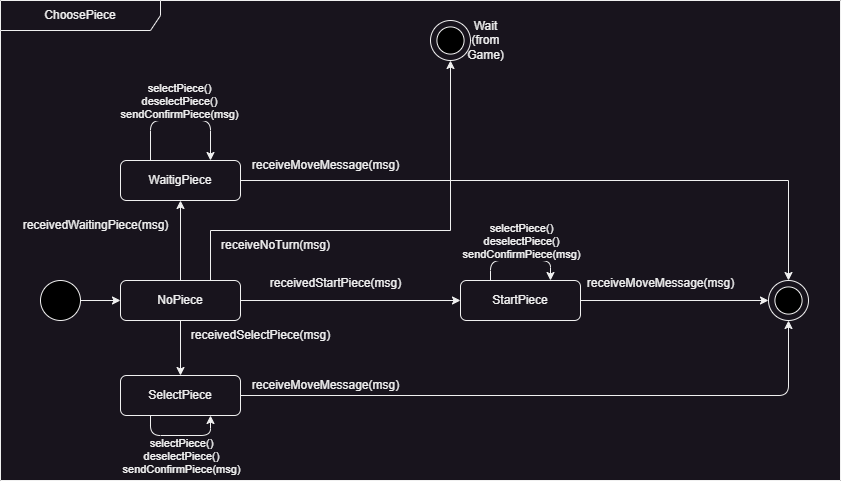

The diagram above was exported from draw.io. Its source (the exported page's mxGraphModel, read from the mxfile embedded in the PNG):
<mxGraphModel dx="847" dy="-1494" grid="1" gridSize="10" guides="1" tooltips="1" connect="1" arrows="1" fold="1" page="1" pageScale="1" pageWidth="827" pageHeight="1169" math="0" shadow="0">
  <root>
    <mxCell id="0" />
    <mxCell id="1" parent="0" />
    <mxCell id="YdLm4rfifH2N3zmE9KXH-1" value="ChoosePiece" style="shape=umlFrame;whiteSpace=wrap;html=1;pointerEvents=0;recursiveResize=0;container=1;collapsible=0;width=160;" parent="1" vertex="1">
      <mxGeometry x="1280" y="2400" width="840" height="480" as="geometry" />
    </mxCell>
    <mxCell id="jArMkAFE7bcjeZm6GePY-1" style="edgeStyle=orthogonalEdgeStyle;rounded=0;orthogonalLoop=1;jettySize=auto;html=1;exitX=0.5;exitY=1;exitDx=0;exitDy=0;entryX=0.5;entryY=0;entryDx=0;entryDy=0;" parent="YdLm4rfifH2N3zmE9KXH-1" source="YdLm4rfifH2N3zmE9KXH-96" target="YdLm4rfifH2N3zmE9KXH-150" edge="1">
      <mxGeometry relative="1" as="geometry" />
    </mxCell>
    <mxCell id="jArMkAFE7bcjeZm6GePY-3" style="edgeStyle=orthogonalEdgeStyle;rounded=0;orthogonalLoop=1;jettySize=auto;html=1;exitX=1;exitY=0.5;exitDx=0;exitDy=0;entryX=0;entryY=0.5;entryDx=0;entryDy=0;" parent="YdLm4rfifH2N3zmE9KXH-1" source="YdLm4rfifH2N3zmE9KXH-96" target="YdLm4rfifH2N3zmE9KXH-156" edge="1">
      <mxGeometry relative="1" as="geometry" />
    </mxCell>
    <mxCell id="jArMkAFE7bcjeZm6GePY-5" style="edgeStyle=orthogonalEdgeStyle;rounded=0;orthogonalLoop=1;jettySize=auto;html=1;exitX=0.5;exitY=0;exitDx=0;exitDy=0;entryX=0.5;entryY=1;entryDx=0;entryDy=0;" parent="YdLm4rfifH2N3zmE9KXH-1" source="YdLm4rfifH2N3zmE9KXH-96" target="YdLm4rfifH2N3zmE9KXH-114" edge="1">
      <mxGeometry relative="1" as="geometry" />
    </mxCell>
    <mxCell id="YdLm4rfifH2N3zmE9KXH-96" value="NoPiece" style="rounded=1;whiteSpace=wrap;html=1;" parent="YdLm4rfifH2N3zmE9KXH-1" vertex="1">
      <mxGeometry x="120" y="280" width="120" height="40" as="geometry" />
    </mxCell>
    <mxCell id="YdLm4rfifH2N3zmE9KXH-97" value="" style="ellipse;whiteSpace=wrap;html=1;aspect=fixed;fillColor=#000000;" parent="YdLm4rfifH2N3zmE9KXH-1" vertex="1">
      <mxGeometry x="40" y="280" width="40" height="40" as="geometry" />
    </mxCell>
    <mxCell id="YdLm4rfifH2N3zmE9KXH-98" style="edgeStyle=orthogonalEdgeStyle;rounded=0;orthogonalLoop=1;jettySize=auto;html=1;entryX=0;entryY=0.5;entryDx=0;entryDy=0;" parent="YdLm4rfifH2N3zmE9KXH-1" source="YdLm4rfifH2N3zmE9KXH-97" target="YdLm4rfifH2N3zmE9KXH-96" edge="1">
      <mxGeometry relative="1" as="geometry">
        <mxPoint x="300" y="390" as="targetPoint" />
      </mxGeometry>
    </mxCell>
    <mxCell id="ZiHXXveAXL5UekeT-iXz-5" style="edgeStyle=orthogonalEdgeStyle;rounded=0;orthogonalLoop=1;jettySize=auto;html=1;exitX=1;exitY=0.5;exitDx=0;exitDy=0;entryX=0.5;entryY=0;entryDx=0;entryDy=0;" parent="YdLm4rfifH2N3zmE9KXH-1" source="YdLm4rfifH2N3zmE9KXH-114" target="YdLm4rfifH2N3zmE9KXH-124" edge="1">
      <mxGeometry relative="1" as="geometry" />
    </mxCell>
    <mxCell id="YdLm4rfifH2N3zmE9KXH-114" value="WaitigPiece" style="rounded=1;whiteSpace=wrap;html=1;" parent="YdLm4rfifH2N3zmE9KXH-1" vertex="1">
      <mxGeometry x="120" y="160" width="120" height="40" as="geometry" />
    </mxCell>
    <mxCell id="YdLm4rfifH2N3zmE9KXH-122" style="edgeStyle=orthogonalEdgeStyle;rounded=1;orthogonalLoop=1;jettySize=auto;html=1;exitX=0.25;exitY=0;exitDx=0;exitDy=0;entryX=0.75;entryY=0;entryDx=0;entryDy=0;curved=0;" parent="YdLm4rfifH2N3zmE9KXH-1" source="YdLm4rfifH2N3zmE9KXH-114" target="YdLm4rfifH2N3zmE9KXH-114" edge="1">
      <mxGeometry relative="1" as="geometry">
        <Array as="points">
          <mxPoint x="150" y="120" />
          <mxPoint x="210" y="120" />
        </Array>
      </mxGeometry>
    </mxCell>
    <mxCell id="YdLm4rfifH2N3zmE9KXH-192" value="selectPiece()&lt;br&gt;deselectPiece()&lt;div&gt;sendConfirmPiece(msg)&lt;/div&gt;" style="edgeLabel;html=1;align=center;verticalAlign=middle;resizable=0;points=[];" parent="YdLm4rfifH2N3zmE9KXH-122" vertex="1" connectable="0">
      <mxGeometry x="-0.09" y="2" relative="1" as="geometry">
        <mxPoint x="4" y="-18" as="offset" />
      </mxGeometry>
    </mxCell>
    <mxCell id="YdLm4rfifH2N3zmE9KXH-124" value="" style="ellipse;whiteSpace=wrap;html=1;aspect=fixed;" parent="YdLm4rfifH2N3zmE9KXH-1" vertex="1">
      <mxGeometry x="768" y="280" width="40" height="40" as="geometry" />
    </mxCell>
    <mxCell id="YdLm4rfifH2N3zmE9KXH-125" value="" style="ellipse;whiteSpace=wrap;html=1;aspect=fixed;fillColor=#000000;" parent="YdLm4rfifH2N3zmE9KXH-1" vertex="1">
      <mxGeometry x="774.4099999999999" y="286.40999999999985" width="27.18" height="27.18" as="geometry" />
    </mxCell>
    <mxCell id="ZiHXXveAXL5UekeT-iXz-2" style="edgeStyle=orthogonalEdgeStyle;rounded=1;orthogonalLoop=1;jettySize=auto;html=1;exitX=1;exitY=0.5;exitDx=0;exitDy=0;entryX=0.5;entryY=1;entryDx=0;entryDy=0;elbow=vertical;curved=0;" parent="YdLm4rfifH2N3zmE9KXH-1" source="YdLm4rfifH2N3zmE9KXH-150" target="YdLm4rfifH2N3zmE9KXH-124" edge="1">
      <mxGeometry relative="1" as="geometry" />
    </mxCell>
    <mxCell id="YdLm4rfifH2N3zmE9KXH-150" value="SelectPiece" style="rounded=1;whiteSpace=wrap;html=1;" parent="YdLm4rfifH2N3zmE9KXH-1" vertex="1">
      <mxGeometry x="120" y="375" width="120" height="40" as="geometry" />
    </mxCell>
    <mxCell id="ZiHXXveAXL5UekeT-iXz-1" style="edgeStyle=orthogonalEdgeStyle;rounded=0;orthogonalLoop=1;jettySize=auto;html=1;exitX=1;exitY=0.5;exitDx=0;exitDy=0;entryX=0;entryY=0.5;entryDx=0;entryDy=0;" parent="YdLm4rfifH2N3zmE9KXH-1" source="YdLm4rfifH2N3zmE9KXH-156" target="YdLm4rfifH2N3zmE9KXH-124" edge="1">
      <mxGeometry relative="1" as="geometry" />
    </mxCell>
    <mxCell id="YdLm4rfifH2N3zmE9KXH-156" value="StartPiece" style="rounded=1;whiteSpace=wrap;html=1;" parent="YdLm4rfifH2N3zmE9KXH-1" vertex="1">
      <mxGeometry x="460" y="280" width="120" height="40" as="geometry" />
    </mxCell>
    <mxCell id="YdLm4rfifH2N3zmE9KXH-162" style="edgeStyle=orthogonalEdgeStyle;rounded=1;orthogonalLoop=1;jettySize=auto;html=1;exitX=0.25;exitY=1;exitDx=0;exitDy=0;entryX=0.75;entryY=1;entryDx=0;entryDy=0;curved=0;" parent="YdLm4rfifH2N3zmE9KXH-1" source="YdLm4rfifH2N3zmE9KXH-150" target="YdLm4rfifH2N3zmE9KXH-150" edge="1">
      <mxGeometry relative="1" as="geometry" />
    </mxCell>
    <mxCell id="YdLm4rfifH2N3zmE9KXH-208" value="selectPiece()&lt;br&gt;deselectPiece()&lt;div&gt;sendConfirmPiece(msg)&lt;br&gt;&lt;/div&gt;" style="edgeLabel;html=1;align=center;verticalAlign=middle;resizable=0;points=[];" parent="YdLm4rfifH2N3zmE9KXH-162" vertex="1" connectable="0">
      <mxGeometry x="0.2933" y="2" relative="1" as="geometry">
        <mxPoint x="-15" y="22" as="offset" />
      </mxGeometry>
    </mxCell>
    <mxCell id="YdLm4rfifH2N3zmE9KXH-169" style="edgeStyle=orthogonalEdgeStyle;rounded=1;orthogonalLoop=1;jettySize=auto;html=1;exitX=0.25;exitY=0;exitDx=0;exitDy=0;entryX=0.75;entryY=0;entryDx=0;entryDy=0;curved=0;" parent="YdLm4rfifH2N3zmE9KXH-1" source="YdLm4rfifH2N3zmE9KXH-156" target="YdLm4rfifH2N3zmE9KXH-156" edge="1">
      <mxGeometry relative="1" as="geometry">
        <Array as="points">
          <mxPoint x="490" y="260" />
          <mxPoint x="550" y="260" />
        </Array>
      </mxGeometry>
    </mxCell>
    <mxCell id="YdLm4rfifH2N3zmE9KXH-200" value="selectPiece()&lt;br&gt;deselectPiece()&lt;div&gt;sendConfirmPiece(msg)&lt;br&gt;&lt;/div&gt;" style="edgeLabel;html=1;align=center;verticalAlign=middle;resizable=0;points=[];" parent="YdLm4rfifH2N3zmE9KXH-169" vertex="1" connectable="0">
      <mxGeometry x="-0.04" y="-4" relative="1" as="geometry">
        <mxPoint x="2" y="-24" as="offset" />
      </mxGeometry>
    </mxCell>
    <mxCell id="jArMkAFE7bcjeZm6GePY-2" value="receivedSelectPiece(msg)" style="text;html=1;align=center;verticalAlign=middle;resizable=0;points=[];autosize=1;strokeColor=none;fillColor=none;" parent="YdLm4rfifH2N3zmE9KXH-1" vertex="1">
      <mxGeometry x="180" y="320" width="160" height="30" as="geometry" />
    </mxCell>
    <mxCell id="jArMkAFE7bcjeZm6GePY-4" value="receivedStartPiece(msg)" style="text;html=1;align=center;verticalAlign=middle;resizable=0;points=[];autosize=1;strokeColor=none;fillColor=none;" parent="YdLm4rfifH2N3zmE9KXH-1" vertex="1">
      <mxGeometry x="260" y="268" width="150" height="30" as="geometry" />
    </mxCell>
    <mxCell id="jArMkAFE7bcjeZm6GePY-6" value="receivedWaitingPiece(msg)" style="text;html=1;align=center;verticalAlign=middle;resizable=0;points=[];autosize=1;strokeColor=none;fillColor=none;" parent="YdLm4rfifH2N3zmE9KXH-1" vertex="1">
      <mxGeometry x="10" y="210" width="170" height="30" as="geometry" />
    </mxCell>
    <mxCell id="zsCUYr5a9rAFgDqLOojt-2" value="receiveNoTurn(msg)" style="text;html=1;align=center;verticalAlign=middle;resizable=0;points=[];autosize=1;strokeColor=none;fillColor=none;" parent="YdLm4rfifH2N3zmE9KXH-1" vertex="1">
      <mxGeometry x="210" y="230" width="130" height="30" as="geometry" />
    </mxCell>
    <mxCell id="ZiHXXveAXL5UekeT-iXz-3" value="receiveMoveMessage(msg)" style="text;html=1;align=center;verticalAlign=middle;resizable=0;points=[];autosize=1;strokeColor=none;fillColor=none;" parent="YdLm4rfifH2N3zmE9KXH-1" vertex="1">
      <mxGeometry x="575" y="268" width="170" height="30" as="geometry" />
    </mxCell>
    <mxCell id="i1l5tqDaG7jfAlzZA8tJ-2" value="" style="ellipse;whiteSpace=wrap;html=1;aspect=fixed;" parent="YdLm4rfifH2N3zmE9KXH-1" vertex="1">
      <mxGeometry x="430" y="20" width="40" height="40" as="geometry" />
    </mxCell>
    <mxCell id="i1l5tqDaG7jfAlzZA8tJ-3" value="" style="ellipse;whiteSpace=wrap;html=1;aspect=fixed;fillColor=#000000;" parent="YdLm4rfifH2N3zmE9KXH-1" vertex="1">
      <mxGeometry x="436.40999999999985" y="26.409999999999854" width="27.18" height="27.18" as="geometry" />
    </mxCell>
    <mxCell id="tnXxxi9ariSXesIqu5tw-2" style="edgeStyle=orthogonalEdgeStyle;rounded=0;orthogonalLoop=1;jettySize=auto;html=1;exitX=0.75;exitY=0;exitDx=0;exitDy=0;entryX=0.5;entryY=1;entryDx=0;entryDy=0;" parent="YdLm4rfifH2N3zmE9KXH-1" source="YdLm4rfifH2N3zmE9KXH-96" target="i1l5tqDaG7jfAlzZA8tJ-2" edge="1">
      <mxGeometry relative="1" as="geometry">
        <Array as="points">
          <mxPoint x="210" y="230" />
          <mxPoint x="450" y="230" />
        </Array>
        <mxPoint x="280" y="100" as="targetPoint" />
      </mxGeometry>
    </mxCell>
    <mxCell id="i1l5tqDaG7jfAlzZA8tJ-1" value="&lt;span style=&quot;text-wrap: wrap;&quot;&gt;Wait&lt;/span&gt;&lt;div style=&quot;text-wrap: wrap;&quot;&gt;(from Game)&lt;/div&gt;" style="text;html=1;align=center;verticalAlign=middle;resizable=0;points=[];autosize=1;strokeColor=none;fillColor=none;" parent="YdLm4rfifH2N3zmE9KXH-1" vertex="1">
      <mxGeometry x="440" y="20" width="90" height="40" as="geometry" />
    </mxCell>
    <mxCell id="EGweWHfzoqDKeA8sil5X-1" value="receiveMoveMessage(msg)" style="text;html=1;align=center;verticalAlign=middle;resizable=0;points=[];autosize=1;strokeColor=none;fillColor=none;" parent="YdLm4rfifH2N3zmE9KXH-1" vertex="1">
      <mxGeometry x="240" y="370" width="170" height="30" as="geometry" />
    </mxCell>
    <mxCell id="EGweWHfzoqDKeA8sil5X-2" value="receiveMoveMessage(msg)" style="text;html=1;align=center;verticalAlign=middle;resizable=0;points=[];autosize=1;strokeColor=none;fillColor=none;" parent="YdLm4rfifH2N3zmE9KXH-1" vertex="1">
      <mxGeometry x="240" y="150" width="170" height="30" as="geometry" />
    </mxCell>
  </root>
</mxGraphModel>